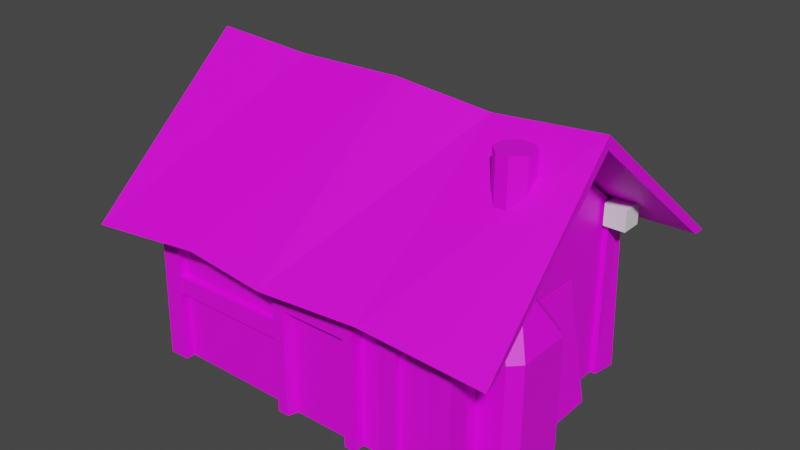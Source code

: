 # Source: maison.blend  (saved by Blender 3.3.6; exported with 4.5.12 LTS)
import bpy
from mathutils import Matrix  # noqa: F401  (used for matrix-valued properties, if any)

bpy.ops.wm.read_factory_settings(use_empty=True)
scene = bpy.context.scene
scene.name = 'Scene'

# ---- collections
col_collection = bpy.data.collections.new('Collection'); scene.collection.children.link(col_collection)

# ---- images (referenced by path relative to the original .blend; pixels are not part of the script)
import os
ASSET_DIR = os.environ.get("B2B_ASSET_DIR", "")  # directory of the original .blend (textures are referenced by path, not embedded)
HERE = os.path.dirname(os.path.abspath(__file__))  # packed textures are extracted next to this script under _unpacked/

def load_image(name, relpath, width, height, colorspace="sRGB"):
    """Load a texture the original file referenced (path relative to the .blend, or extracted next to this script)."""
    p = next((c for c in (os.path.join(HERE, relpath), os.path.join(ASSET_DIR, relpath)) if relpath and os.path.exists(c)), "")
    if p:
        img = bpy.data.images.load(p, check_existing=True)
        img.name = name
    else:  # same state as the original file: an image datablock whose file is absent (Cycles renders it pink)
        img = bpy.data.images.new(name, width, height)
        img.source = "FILE"
        img.filepath = "//" + (relpath or name)
    img.colorspace_settings.name = colorspace
    return img
img_cabane = load_image('cabane', 'maison.png', 1024, 1024, 'sRGB')

# ---- materials (node trees are filled in below, after node groups)
mat_maison = bpy.data.materials.new('maison')
mat_maison.use_transparent_shadow = False

# ---- material node trees
mat_maison.use_nodes = True; mat_maison.node_tree.nodes.clear()
_N = mat_maison.node_tree.nodes; _L = mat_maison.node_tree.links
n0 = _N.new('ShaderNodeBsdfPrincipled'); n0.name = 'Principled BSDF'; n0.location = (10, 300)
n0.distribution = 'GGX'
n0.subsurface_method = 'RANDOM_WALK_SKIN'
n0.inputs[3].default_value = 1.45
n0.inputs[27].default_value = (0.0, 0.0, 0.0, 1.0)
n0.inputs[28].default_value = 1.0
n1 = _N.new('ShaderNodeOutputMaterial'); n1.name = 'Material Output'; n1.location = (300, 300)
n2 = _N.new('ShaderNodeTexImage'); n2.name = 'Image Texture'; n2.location = (-339, 286)
n2.image = img_cabane
_L.new(n0.outputs[0], n1.inputs[0])
_L.new(n2.outputs[0], n0.inputs[0])
n1.is_active_output = True

# ---- world
world_world = bpy.data.worlds.new('World'); scene.world = world_world
world_world.use_nodes = True; world_world.node_tree.nodes.clear()
_N = world_world.node_tree.nodes; _L = world_world.node_tree.links
n0 = _N.new('ShaderNodeOutputWorld'); n0.name = 'World Output'; n0.location = (300, 300)
n1 = _N.new('ShaderNodeBackground'); n1.name = 'Background'; n1.location = (10, 300)
n1.inputs[0].default_value = (0.05088, 0.05088, 0.05088, 1.0)
_L.new(n1.outputs[0], n0.inputs[0])
n0.is_active_output = True
world_world.color = (0.05088, 0.05088, 0.05088)
world_world.use_sun_shadow = False
world_world.sun_shadow_jitter_overblur = 0.0

# ---- meshes
me_cube = bpy.data.meshes.new('Cube')
me_cube.from_pydata([(4.34, 1.0, 1.879), (4.34, 1.0, -1.0), (4.34, -2.868, 1.879), (4.34, -2.868, -1.0), (-1.0, 1.0, 1.879), (-1.0, 1.0, -1.0), (-1.0, -2.868, 1.879), (-1.0, -2.868, -1.0), (-1.0, -0.9341, -1.0), (4.34, -0.9341, 3.426), (-1.0, -0.9341, 3.426), (4.34, -0.9341, -1.0)], [], [(9, 10, 6, 2), (3, 2, 6, 7), (8, 10, 4, 5), (8, 11, 3, 7), (11, 9, 2, 3), (5, 4, 0, 1), (1, 0, 9, 11), (5, 1, 11, 8), (7, 6, 10, 8), (0, 4, 10, 9)])
_uv = me_cube.uv_layers.new(name='UVMap')
_uv.uv.foreach_set('vector', [0.6094, 0.7383, 0.6094, 0.6288, 0.6641, 0.6288, 0.6641, 0.7383, 0.6641, 0.8477, 0.6641, 0.7383, 0.7735, 0.7383, 0.7735, 0.8477, 0.3906, 0.8477, 0.3906, 0.7383, 0.4453, 0.7383, 0.4453, 0.8477, 0.6094, 0.9571, 0.6094, 0.8477, 0.6641, 0.8477, 0.6641, 0.9571, 0.6094, 0.8477, 0.6094, 0.7383, 0.6641, 0.7383, 0.6641, 0.8477, 0.4453, 0.8477, 0.4453, 0.7383, 0.5547, 0.7383, 0.5547, 0.8477, 0.5547, 0.8477, 0.5547, 0.7383, 0.6094, 0.7383, 0.6094, 0.8477, 0.5547, 0.9571, 0.5547, 0.8477, 0.6094, 0.8477, 0.6094, 0.9571, 0.3359, 0.8477, 0.3359, 0.7383, 0.3906, 0.7383, 0.3906, 0.8477, 0.5547, 0.7383, 0.5547, 0.6288, 0.6094, 0.6288, 0.6094, 0.7383])
me_cube.materials.append(mat_maison)
me_cube.use_mirror_vertex_groups = False
me_cube.update()
me_cube_001 = bpy.data.meshes.new('Cube.001')
me_cube_001.from_pydata([(5.325, 1.625, 1.453), (5.339, 1.835, 1.448), (5.291, -3.388, 1.493), (-1.541, 1.913, 1.437), (-1.539, 1.7, 1.442), (-1.722, -0.9341, 3.821), (-1.818, -3.433, 1.354), (5.163, -0.9341, 3.792), (-1.817, -3.639, 1.338), (5.163, -0.9341, 3.585), (-1.722, -0.9341, 3.613), (5.325, -3.6, 1.477), (-0.0262, -0.9341, 3.727), (1.757, -0.9341, 3.777), (3.388, -0.9341, 3.641), (3.236, -3.313, 1.508), (1.546, -3.385, 1.432), (0.1039, -3.313, 1.508), (0.09048, 1.459, 1.478), (1.67, 1.497, 1.472), (3.328, 1.532, 1.467), (0.08989, 1.665, 1.473), (1.67, 1.703, 1.468), (3.332, 1.74, 1.462), (3.236, -3.52, 1.493), (1.538, -3.597, 1.412), (0.1039, -3.52, 1.493), (-0.0262, -0.9341, 3.52), (1.67, -0.9341, 3.426), (3.417, -0.9341, 3.506)], [], [(27, 17, 6, 10), (9, 0, 1, 7), (15, 2, 11, 24), (18, 4, 3, 21), (21, 3, 5, 12), (12, 5, 8, 26), (18, 27, 10, 4), (4, 10, 5, 3), (2, 9, 7, 11), (10, 6, 8, 5), (0, 9, 29, 20), (20, 29, 28, 19), (19, 28, 27, 18), (7, 14, 24, 11), (14, 13, 25, 24), (13, 12, 26, 25), (1, 23, 14, 7), (23, 22, 13, 14), (22, 21, 12, 13), (0, 20, 23, 1), (20, 19, 22, 23), (19, 18, 21, 22), (6, 17, 26, 8), (17, 16, 25, 26), (16, 15, 24, 25), (9, 2, 15, 29), (29, 15, 16, 28), (28, 16, 17, 27)])
_uv = me_cube_001.uv_layers.new(name='UVMap')
_uv.uv.foreach_set('vector', [0.2148, 0.8359, 0.2148, 0.9609, 0.2773, 0.9609, 0.2773, 0.8359, 0.02734, 0.8359, 0.02734, 0.7109, 0.02734, 0.7109, 0.02734, 0.8359, 0.08984, 0.9609, 0.02734, 0.9609, 0.02734, 0.9609, 0.08984, 0.9609, 0.2148, 0.7109, 0.2773, 0.7109, 0.2773, 0.7109, 0.2148, 0.7109, 0.2148, 0.7109, 0.2773, 0.7109, 0.2773, 0.8359, 0.2148, 0.8359, 0.2148, 0.8359, 0.2773, 0.8359, 0.2773, 0.9609, 0.2148, 0.9609, 0.2148, 0.7109, 0.2148, 0.8359, 0.2773, 0.8359, 0.2773, 0.7109, 0.2773, 0.7109, 0.2773, 0.8359, 0.2773, 0.8359, 0.2773, 0.7109, 0.02734, 0.9609, 0.02734, 0.8359, 0.02734, 0.8359, 0.02734, 0.9609, 0.2773, 0.8359, 0.2773, 0.9609, 0.2773, 0.9609, 0.2773, 0.8359, 0.02734, 0.7109, 0.02734, 0.8359, 0.08984, 0.8359, 0.08984, 0.7109, 0.08984, 0.7109, 0.08984, 0.8359, 0.1523, 0.8359, 0.1523, 0.7109, 0.1523, 0.7109, 0.1523, 0.8359, 0.2148, 0.8359, 0.2148, 0.7109, 0.02734, 0.8359, 0.08984, 0.8359, 0.08984, 0.9609, 0.02734, 0.9609, 0.08984, 0.8359, 0.1523, 0.8359, 0.1523, 0.9609, 0.08984, 0.9609, 0.1523, 0.8359, 0.2148, 0.8359, 0.2148, 0.9609, 0.1523, 0.9609, 0.02734, 0.7109, 0.08984, 0.7109, 0.08984, 0.8359, 0.02734, 0.8359, 0.08984, 0.7109, 0.1523, 0.7109, 0.1523, 0.8359, 0.08984, 0.8359, 0.1523, 0.7109, 0.2148, 0.7109, 0.2148, 0.8359, 0.1523, 0.8359, 0.02734, 0.7109, 0.08984, 0.7109, 0.08984, 0.7109, 0.02734, 0.7109, 0.08984, 0.7109, 0.1523, 0.7109, 0.1523, 0.7109, 0.08984, 0.7109, 0.1523, 0.7109, 0.2148, 0.7109, 0.2148, 0.7109, 0.1523, 0.7109, 0.2773, 0.9609, 0.2148, 0.9609, 0.2148, 0.9609, 0.2773, 0.9609, 0.2148, 0.9609, 0.1523, 0.9609, 0.1523, 0.9609, 0.2148, 0.9609, 0.1523, 0.9609, 0.08984, 0.9609, 0.08984, 0.9609, 0.1523, 0.9609, 0.02734, 0.8359, 0.02734, 0.9609, 0.08984, 0.9609, 0.08984, 0.8359, 0.08984, 0.8359, 0.08984, 0.9609, 0.1523, 0.9609, 0.1523, 0.8359, 0.1523, 0.8359, 0.1523, 0.9609, 0.2148, 0.9609, 0.2148, 0.8359])
me_cube_001.materials.append(mat_maison)
me_cube_001.use_mirror_vertex_groups = False
me_cube_001.update()
me_cube_002 = bpy.data.meshes.new('Cube.002')
me_cube_002.from_pydata([(-0.8018, 0.7767, -1.0), (-0.8018, 0.7767, 1.892), (-0.8018, 1.145, -1.0), (-0.8018, 1.145, 1.892), (-1.135, 0.7767, -1.0), (-1.135, 0.7767, 1.892), (-1.135, 1.145, -1.0), (-1.135, 1.145, 1.892), (-0.8025, -3.03, -1.0), (-0.8018, -2.962, 1.892), (-0.8018, -2.656, -1.0), (-0.8018, -2.593, 1.892), (-1.148, -3.034, -1.0), (-1.135, -2.962, 1.892), (-1.135, -2.66, -1.0), (-1.135, -2.593, 1.892), (4.435, 0.7767, -1.0), (4.415, 0.7767, 1.892), (4.492, 1.179, -1.0), (4.415, 1.145, 1.892), (4.083, 0.7767, -1.0), (4.082, 0.7767, 1.892), (4.086, 1.145, -1.0), (4.082, 1.145, 1.892), (4.415, -2.962, -1.0), (4.415, -2.962, 1.892), (4.415, -2.593, -1.0), (4.415, -2.593, 1.892), (4.082, -2.962, -1.0), (4.082, -2.962, 1.892), (4.082, -2.593, -1.0), (4.082, -2.593, 1.892)], [], [(0, 1, 3, 2), (2, 3, 7, 6), (6, 7, 5, 4), (4, 5, 1, 0), (2, 6, 4, 0), (7, 3, 1, 5), (8, 9, 11, 10), (10, 11, 15, 14), (14, 15, 13, 12), (12, 13, 9, 8), (10, 14, 12, 8), (15, 11, 9, 13), (16, 17, 19, 18), (18, 19, 23, 22), (22, 23, 21, 20), (20, 21, 17, 16), (18, 22, 20, 16), (23, 19, 17, 21), (24, 25, 27, 26), (26, 27, 31, 30), (30, 31, 29, 28), (28, 29, 25, 24), (26, 30, 28, 24), (31, 27, 25, 29)])
_uv = me_cube_002.uv_layers.new(name='UVMap')
_uv.uv.foreach_set('vector', [0.7848, 0.4479, 0.8714, 0.4479, 0.8714, 0.5345, 0.7848, 0.5345, 0.7848, 0.5345, 0.8714, 0.5345, 0.8714, 0.6211, 0.7848, 0.6211, 0.7848, 0.6211, 0.8714, 0.6211, 0.8714, 0.7077, 0.7848, 0.7077, 0.7848, 0.7077, 0.8714, 0.7077, 0.8714, 0.7942, 0.7848, 0.7942, 0.6983, 0.6211, 0.7848, 0.6211, 0.7848, 0.7077, 0.6983, 0.7077, 0.8714, 0.6211, 0.958, 0.6211, 0.958, 0.7077, 0.8714, 0.7077, 0.7848, 0.4479, 0.8714, 0.4479, 0.8714, 0.5345, 0.7848, 0.5345, 0.7848, 0.5345, 0.8714, 0.5345, 0.8714, 0.6211, 0.7848, 0.6211, 0.7848, 0.6211, 0.8714, 0.6211, 0.8714, 0.7077, 0.7848, 0.7077, 0.7848, 0.7077, 0.8714, 0.7077, 0.8714, 0.7942, 0.7848, 0.7942, 0.6983, 0.6211, 0.7848, 0.6211, 0.7848, 0.7077, 0.6983, 0.7077, 0.8714, 0.6211, 0.958, 0.6211, 0.958, 0.7077, 0.8714, 0.7077, 0.7848, 0.4479, 0.8714, 0.4479, 0.8714, 0.5345, 0.7848, 0.5345, 0.7848, 0.5345, 0.8714, 0.5345, 0.8714, 0.6211, 0.7848, 0.6211, 0.7848, 0.6211, 0.8714, 0.6211, 0.8714, 0.7077, 0.7848, 0.7077, 0.7848, 0.7077, 0.8714, 0.7077, 0.8714, 0.7942, 0.7848, 0.7942, 0.6983, 0.6211, 0.7848, 0.6211, 0.7848, 0.7077, 0.6983, 0.7077, 0.8714, 0.6211, 0.958, 0.6211, 0.958, 0.7077, 0.8714, 0.7077, 0.7848, 0.4479, 0.8714, 0.4479, 0.8714, 0.5345, 0.7848, 0.5345, 0.7848, 0.5345, 0.8714, 0.5345, 0.8714, 0.6211, 0.7848, 0.6211, 0.7848, 0.6211, 0.8714, 0.6211, 0.8714, 0.7077, 0.7848, 0.7077, 0.7848, 0.7077, 0.8714, 0.7077, 0.8714, 0.7942, 0.7848, 0.7942, 0.6983, 0.6211, 0.7848, 0.6211, 0.7848, 0.7077, 0.6983, 0.7077, 0.8714, 0.6211, 0.958, 0.6211, 0.958, 0.7077, 0.8714, 0.7077])
me_cube_002.materials.append(mat_maison)
me_cube_002.update()
me_cube_003 = bpy.data.meshes.new('Cube.003')
me_cube_003.from_pydata([(-0.2608, 0.8421, -1.0), (-0.2608, 0.8421, 0.7498), (-0.511, 1.0, -1.0), (-0.511, 1.0, 1.0), (0.7498, 0.8421, -1.0), (0.7498, 0.8421, 0.7498), (1.0, 1.0, -1.0), (1.0, 1.0, 1.0), (-0.511, 0.6749, -1.0), (-0.511, 0.6749, 1.0), (1.0, 0.6749, 1.0), (1.0, 0.6749, -1.0), (-0.3236, 0.6749, -1.0), (-0.3236, 0.6749, 0.8127), (0.8127, 0.6749, 0.8127), (0.8127, 0.6749, -1.0)], [], [(8, 9, 3, 2), (6, 7, 10, 11), (4, 5, 1, 0), (7, 3, 9, 10), (12, 13, 9, 8), (14, 15, 11, 10), (13, 14, 10, 9), (0, 1, 13, 12), (5, 4, 15, 14), (1, 5, 14, 13)])
_uv = me_cube_003.uv_layers.new(name='UVMap')
_uv.uv.foreach_set('vector', [0.3412, 0.3222, 0.4994, 0.3222, 0.4994, 0.4804, 0.3412, 0.4804, 0.5215, 0.3646, 0.6139, 0.3646, 0.6139, 0.457, 0.5215, 0.457, 0.533, 0.4723, 0.6023, 0.4723, 0.6023, 0.5341, 0.533, 0.5341, 0.6139, 0.3646, 0.7063, 0.3646, 0.7063, 0.457, 0.6139, 0.457, 0.5301, 0.538, 0.6052, 0.538, 0.6139, 0.5494, 0.5215, 0.5494, 0.6052, 0.4685, 0.5301, 0.4685, 0.5215, 0.457, 0.6139, 0.457, 0.6052, 0.538, 0.6052, 0.4685, 0.6139, 0.457, 0.6139, 0.5494, 0.533, 0.5341, 0.6023, 0.5341, 0.6052, 0.538, 0.5301, 0.538, 0.6023, 0.4723, 0.533, 0.4723, 0.5301, 0.4685, 0.6052, 0.4685, 0.6023, 0.5341, 0.6023, 0.4723, 0.6052, 0.4685, 0.6052, 0.538])
me_cube_003.materials.append(mat_maison)
me_cube_003.update()
me_cube_004 = bpy.data.meshes.new('Cube.004')
me_cube_004.from_pydata([(3.131, 1.63, -0.9949), (2.953, 1.452, -0.9949), (2.606, 1.798, 3.618), (2.785, 1.977, 3.618), (2.606, 1.798, 1.584), (2.785, 1.977, 1.584), (3.131, 1.631, 0.9011), (2.952, 1.452, 0.9011), (2.986, 2.686, -0.9949), (3.131, 2.54, -0.9949), (2.785, 2.194, 3.618), (2.639, 2.339, 3.618), (2.785, 2.193, 1.584), (2.639, 2.339, 1.584), (2.986, 2.686, 0.9011), (3.131, 2.54, 0.9011), (2.606, 1.798, 2.587), (2.785, 1.977, 2.587), (2.785, 2.193, 2.587), (2.639, 2.339, 2.587), (2.067, 1.452, -0.9949), (1.897, 1.621, -0.9949), (2.244, 1.967, 3.618), (2.413, 1.798, 3.618), (2.413, 1.798, 1.584), (2.244, 1.968, 1.584), (1.897, 1.621, 0.9011), (2.067, 1.452, 0.9011), (2.244, 1.967, 2.587), (2.413, 1.798, 2.587), (1.897, 2.528, -0.9949), (2.055, 2.686, -0.9949), (2.401, 2.339, 3.618), (2.244, 2.182, 3.618), (2.401, 2.339, 1.584), (2.244, 2.182, 1.584), (1.897, 2.528, 0.9011), (2.055, 2.686, 0.9011), (2.244, 2.182, 2.587), (2.401, 2.339, 2.587)], [], [(34, 39, 19, 13), (18, 10, 3, 17), (25, 28, 38, 35), (28, 22, 33, 38), (10, 11, 32, 33, 22, 23, 2, 3), (15, 12, 5, 6), (4, 16, 29, 24), (1, 7, 27, 20), (9, 15, 6, 0), (16, 2, 23, 29), (30, 31, 8, 9, 0, 1, 20, 21), (7, 1, 0, 6), (16, 4, 5, 17), (4, 7, 6, 5), (37, 34, 13, 14), (15, 9, 8, 14), (18, 12, 13, 19), (12, 15, 14, 13), (31, 37, 14, 8), (10, 18, 19, 11), (2, 16, 17, 3), (26, 25, 35, 36), (12, 18, 17, 5), (7, 4, 24, 27), (29, 23, 22, 28), (27, 24, 25, 26), (20, 27, 26, 21), (24, 29, 28, 25), (39, 32, 11, 19), (37, 31, 30, 36), (39, 34, 35, 38), (34, 37, 36, 35), (32, 39, 38, 33), (21, 26, 36, 30)])
_uv = me_cube_004.uv_layers.new(name='UVMap')
_uv.uv.foreach_set('vector', [0.2091, 0.2109, 0.2091, 0.1878, 0.256, 0.1878, 0.256, 0.2109, 0.3133, 0.1878, 0.3133, 0.164, 0.356, 0.164, 0.356, 0.1878, 0.1049, 0.2109, 0.1049, 0.1878, 0.1472, 0.1878, 0.1471, 0.2109, 0.1049, 0.1878, 0.1048, 0.164, 0.1472, 0.164, 0.1472, 0.1878, 0.3133, 0.164, 0.2847, 0.1353, 0.2847, 0.08836, 0.3156, 0.05742, 0.3579, 0.05742, 0.3912, 0.09067, 0.3912, 0.1288, 0.356, 0.164, 0.2972, 0.2267, 0.3133, 0.2109, 0.356, 0.2109, 0.3757, 0.2267, 0.4264, 0.2109, 0.4264, 0.1878, 0.4645, 0.1878, 0.4644, 0.2109, 0.4066, 0.2705, 0.4066, 0.2267, 0.4831, 0.2267, 0.4831, 0.2705, 0.2972, 0.2705, 0.2972, 0.2267, 0.3757, 0.2267, 0.3758, 0.2705, 0.4264, 0.1878, 0.4264, 0.164, 0.4645, 0.164, 0.4645, 0.1878, 0.2982, 0.377, 0.2847, 0.3634, 0.2847, 0.2831, 0.2972, 0.2705, 0.3758, 0.2705, 0.3912, 0.2859, 0.3912, 0.3624, 0.3766, 0.377, 0.4066, 0.2267, 0.4066, 0.2705, 0.3758, 0.2705, 0.3757, 0.2267, 0.4264, 0.1878, 0.4264, 0.2109, 0.356, 0.2109, 0.356, 0.1878, 0.4264, 0.2109, 0.4066, 0.2267, 0.3757, 0.2267, 0.356, 0.2109, 0.1917, 0.2267, 0.2091, 0.2109, 0.256, 0.2109, 0.2721, 0.2267, 0.2972, 0.2267, 0.2972, 0.2705, 0.2721, 0.2705, 0.2721, 0.2267, 0.3133, 0.1878, 0.3133, 0.2109, 0.256, 0.2109, 0.256, 0.1878, 0.3133, 0.2109, 0.2972, 0.2267, 0.2721, 0.2267, 0.256, 0.2109, 0.1917, 0.2705, 0.1917, 0.2267, 0.2721, 0.2267, 0.2721, 0.2705, 0.3133, 0.164, 0.3133, 0.1878, 0.256, 0.1878, 0.256, 0.164, 0.4264, 0.164, 0.4264, 0.1878, 0.356, 0.1878, 0.356, 0.164, 0.08621, 0.2267, 0.1049, 0.2109, 0.1471, 0.2109, 0.1645, 0.2267, 0.3133, 0.2109, 0.3133, 0.1878, 0.356, 0.1878, 0.356, 0.2109, 0.4066, 0.2267, 0.4264, 0.2109, 0.4644, 0.2109, 0.4831, 0.2267, 0.07158, 0.1878, 0.07158, 0.164, 0.1048, 0.164, 0.1049, 0.1878, 0.07158, 0.2254, 0.07158, 0.2109, 0.1049, 0.2109, 0.08621, 0.2267, 0.07158, 0.2705, 0.07158, 0.2267, 0.08621, 0.2267, 0.08619, 0.2705, 0.07158, 0.2109, 0.07158, 0.1878, 0.1049, 0.1878, 0.1049, 0.2109, 0.2091, 0.1878, 0.209, 0.164, 0.256, 0.164, 0.256, 0.1878, 0.1917, 0.2267, 0.1917, 0.2705, 0.1645, 0.2705, 0.1645, 0.2267, 0.2091, 0.1878, 0.2091, 0.2109, 0.1471, 0.2109, 0.1472, 0.1878, 0.2091, 0.2109, 0.1917, 0.2267, 0.1645, 0.2267, 0.1471, 0.2109, 0.209, 0.164, 0.2091, 0.1878, 0.1472, 0.1878, 0.1472, 0.164, 0.08619, 0.2705, 0.08621, 0.2267, 0.1645, 0.2267, 0.1645, 0.2705])
me_cube_004.materials.append(mat_maison)
me_cube_004.update()
me_cube_005 = bpy.data.meshes.new('Cube.005')
me_cube_005.from_pydata([(-1.275, -2.85, 1.64), (-1.275, -2.85, 2.002), (-1.275, -2.487, 1.64), (-1.275, -2.487, 2.002), (-0.9122, -2.85, 1.64), (-0.9122, -2.85, 2.002), (-0.9122, -2.487, 1.64), (-0.9122, -2.487, 2.002), (-1.275, 1.029, 2.002), (-1.275, 1.029, 1.64), (-1.275, 0.6662, 2.002), (-1.275, 0.6662, 1.64), (-0.9122, 0.6283, 1.63), (-0.9122, 0.6283, 1.993), (-0.9122, 0.9907, 1.63), (-0.9122, 0.9907, 1.993), (-0.9122, 0.6662, 1.64), (-0.9122, 0.6662, 2.002), (-0.9122, 1.029, 1.64), (-0.9122, 1.029, 2.002), (4.386, -2.85, 1.64), (4.386, -2.85, 2.002), (4.386, -2.487, 1.64), (4.386, -2.487, 2.002), (4.749, -2.85, 1.64), (4.749, -2.85, 2.002), (4.749, -2.487, 1.64), (4.749, -2.487, 2.002), (4.386, 1.029, 2.002), (4.386, 1.029, 1.64), (4.386, 0.6662, 2.002), (4.386, 0.6662, 1.64), (4.749, 0.6662, 1.64), (4.749, 0.6662, 2.002), (4.749, 1.029, 1.64), (4.749, 1.029, 2.002)], [], [(0, 1, 3, 2), (2, 3, 7, 6), (6, 7, 5, 4), (4, 5, 1, 0), (2, 6, 4, 0), (7, 3, 1, 5), (16, 17, 10, 11), (18, 19, 17, 16), (14, 15, 13, 12), (9, 8, 19, 18), (11, 10, 8, 9), (9, 18, 16, 11), (19, 8, 10, 17), (20, 21, 23, 22), (22, 23, 27, 26), (26, 27, 25, 24), (24, 25, 21, 20), (22, 26, 24, 20), (27, 23, 21, 25), (32, 33, 30, 31), (34, 35, 33, 32), (29, 28, 35, 34), (31, 30, 28, 29), (29, 34, 32, 31), (35, 28, 30, 33)])
_uv = me_cube_005.uv_layers.new(name='UVMap')
_uv.uv.foreach_set('vector', [0.375, 0.0, 0.625, 0.0, 0.625, 0.25, 0.375, 0.25, 0.375, 0.25, 0.625, 0.25, 0.625, 0.5, 0.375, 0.5, 0.375, 0.5, 0.625, 0.5, 0.625, 0.75, 0.375, 0.75, 0.375, 0.75, 0.625, 0.75, 0.625, 1.0, 0.375, 1.0, 0.125, 0.5, 0.375, 0.5, 0.375, 0.75, 0.125, 0.75, 0.625, 0.5, 0.875, 0.5, 0.875, 0.75, 0.625, 0.75, 0.375, 0.75, 0.625, 0.75, 0.625, 1.0, 0.375, 1.0, 0.375, 0.5, 0.625, 0.5, 0.625, 0.75, 0.375, 0.75, 0.375, 0.5, 0.625, 0.5, 0.625, 0.75, 0.375, 0.75, 0.375, 0.25, 0.625, 0.25, 0.625, 0.5, 0.375, 0.5, 0.375, 0.0, 0.625, 0.0, 0.625, 0.25, 0.375, 0.25, 0.125, 0.5, 0.375, 0.5, 0.375, 0.75, 0.125, 0.75, 0.625, 0.5, 0.875, 0.5, 0.875, 0.75, 0.625, 0.75, 0.375, 0.0, 0.625, 0.0, 0.625, 0.25, 0.375, 0.25, 0.375, 0.25, 0.625, 0.25, 0.625, 0.5, 0.375, 0.5, 0.375, 0.5, 0.625, 0.5, 0.625, 0.75, 0.375, 0.75, 0.375, 0.75, 0.625, 0.75, 0.625, 1.0, 0.375, 1.0, 0.125, 0.5, 0.375, 0.5, 0.375, 0.75, 0.125, 0.75, 0.625, 0.5, 0.875, 0.5, 0.875, 0.75, 0.625, 0.75, 0.375, 0.75, 0.625, 0.75, 0.625, 1.0, 0.375, 1.0, 0.375, 0.5, 0.625, 0.5, 0.625, 0.75, 0.375, 0.75, 0.375, 0.25, 0.625, 0.25, 0.625, 0.5, 0.375, 0.5, 0.375, 0.0, 0.625, 0.0, 0.625, 0.25, 0.375, 0.25, 0.125, 0.5, 0.375, 0.5, 0.375, 0.75, 0.125, 0.75, 0.625, 0.5, 0.875, 0.5, 0.875, 0.75, 0.625, 0.75])
me_cube_005.update()
me_cube_006 = bpy.data.meshes.new('Cube.006')
me_cube_006.from_pydata([(3.207, -2.974, -0.9758), (3.207, -2.974, 1.858), (3.207, -2.68, -0.9758), (3.207, -2.68, 1.858), (3.5, -2.974, -0.9758), (3.5, -2.974, 1.858), (3.5, -2.68, -0.9758), (3.5, -2.68, 1.858), (-0.9116, -2.976, 0.4778), (1.358, -2.968, 0.4778), (-0.9123, -2.682, 0.4772), (1.357, -2.674, 0.4772), (-0.9116, -2.977, 0.184), (1.358, -2.969, 0.184), (-0.9123, -2.683, 0.1833), (1.357, -2.675, 0.1833)], [], [(0, 1, 3, 2), (2, 3, 7, 6), (6, 7, 5, 4), (4, 5, 1, 0), (2, 6, 4, 0), (7, 3, 1, 5), (8, 9, 11, 10), (10, 11, 15, 14), (14, 15, 13, 12), (12, 13, 9, 8), (10, 14, 12, 8), (15, 11, 9, 13)])
_uv = me_cube_006.uv_layers.new(name='UVMap')
_uv.uv.foreach_set('vector', [0.795, 0.4524, 0.8725, 0.4524, 0.8725, 0.53, 0.795, 0.53, 0.795, 0.53, 0.8725, 0.53, 0.8725, 0.6075, 0.795, 0.6075, 0.795, 0.6075, 0.8725, 0.6075, 0.8725, 0.6851, 0.795, 0.6851, 0.795, 0.6851, 0.8725, 0.6851, 0.8725, 0.7627, 0.795, 0.7627, 0.7174, 0.6075, 0.795, 0.6075, 0.795, 0.6851, 0.7174, 0.6851, 0.8725, 0.6075, 0.9501, 0.6075, 0.9501, 0.6851, 0.8725, 0.6851, 0.795, 0.4524, 0.8725, 0.4524, 0.8725, 0.53, 0.795, 0.53, 0.795, 0.53, 0.8725, 0.53, 0.8725, 0.6075, 0.795, 0.6075, 0.795, 0.6075, 0.8725, 0.6075, 0.8725, 0.6851, 0.795, 0.6851, 0.795, 0.6851, 0.8725, 0.6851, 0.8725, 0.7627, 0.795, 0.7627, 0.7174, 0.6075, 0.795, 0.6075, 0.795, 0.6851, 0.7174, 0.6851, 0.8725, 0.6075, 0.9501, 0.6075, 0.9501, 0.6851, 0.8725, 0.6851])
me_cube_006.materials.append(mat_maison)
me_cube_006.update()
me_cube_007 = bpy.data.meshes.new('Cube.007')
me_cube_007.from_pydata([(4.287, -0.9341, 0.9923), (4.348, -0.9341, 1.024), (4.287, -0.03838, 0.9923), (4.348, -0.03838, 1.024), (4.635, -0.9341, -0.9773), (4.696, -0.9341, -0.9452), (4.635, -0.03838, -0.9773), (4.696, -0.03838, -0.9452)], [], [(0, 1, 3, 2), (2, 3, 7, 6), (6, 7, 5, 4), (4, 5, 1, 0), (2, 6, 4, 0), (7, 3, 1, 5)])
_uv = me_cube_007.uv_layers.new(name='UVMap')
_uv.uv.foreach_set('vector', [0.5907, 0.2224, 0.5907, 0.1526, 0.6606, 0.1526, 0.6606, 0.2224, 0.6606, 0.2224, 0.6606, 0.1526, 0.7305, 0.1526, 0.7305, 0.2224, 0.7305, 0.2224, 0.7305, 0.1526, 0.8003, 0.1526, 0.8003, 0.2224, 0.8003, 0.2224, 0.8003, 0.1526, 0.8702, 0.1526, 0.8702, 0.2224, 0.7305, 0.2923, 0.7305, 0.2224, 0.8003, 0.2224, 0.8003, 0.2923, 0.7305, 0.1526, 0.7305, 0.0827, 0.8003, 0.0827, 0.8003, 0.1526])
me_cube_007.materials.append(mat_maison)
me_cube_007.update()

# ---- objects
ob_cube = bpy.data.objects.new('Cube', me_cube)
ob_toit = bpy.data.objects.new('toit', me_cube_001)
ob_cube_001 = bpy.data.objects.new('Cube.001', me_cube_002)
ob_cube_002 = bpy.data.objects.new('Cube.002', me_cube_003)
ob_cube_003 = bpy.data.objects.new('Cube.003', me_cube_004)
ob_cube_004 = bpy.data.objects.new('Cube.004', me_cube_005)
ob_cube_005 = bpy.data.objects.new('Cube.005', me_cube_006)
ob_cube_006 = bpy.data.objects.new('Cube.006', me_cube_007)

# ---- transforms, parenting, visibility, modifiers, constraints
ob_cube.location = (0.0, 0.0, 0.0)
ob_cube.lock_rotations_4d = False
ob_cube.empty_display_type = 'ARROWS'
ob_cube.lineart.crease_threshold = 0.0
ob_toit.location = (0.06615, 0.0, 0.0)
ob_toit.lock_rotations_4d = False
ob_toit.empty_display_type = 'ARROWS'
ob_toit.lineart.crease_threshold = 0.0
ob_cube_001.location = (0.0, 0.0, 0.0)
ob_cube_002.location = (1.827, -3.739, 0.0)
ob_cube_003.location = (1.827, -3.739, 0.0)
ob_cube_004.location = (0.0, 0.0, 0.0)
ob_cube_005.location = (0.0, 0.0, 0.0)
ob_cube_006.location = (0.0, 0.0, 0.0)

# ---- collection membership
col_collection.objects.link(ob_cube)
col_collection.objects.link(ob_toit)
col_collection.objects.link(ob_cube_001)
col_collection.objects.link(ob_cube_002)
col_collection.objects.link(ob_cube_003)
col_collection.objects.link(ob_cube_004)
col_collection.objects.link(ob_cube_005)
col_collection.objects.link(ob_cube_006)

# ---- scene / render settings (as saved in the file)
scene.frame_start = 1; scene.frame_end = 250; scene.frame_set(4)
scene.render.engine = 'BLENDER_EEVEE_NEXT'
scene.cycles.sampling_pattern = 'TABULATED_SOBOL'
scene.cycles.use_light_tree = False
scene.view_settings.view_transform = 'Filmic'
bpy.context.view_layer.update()

# ---- added for rendering (the .blend has no active camera and no usable light): camera, sun
cam_auto = bpy.data.cameras.new('AutoCamera')
cam_auto.lens = 50.0
cam_auto.sensor_width = 36.0
cam_auto.clip_end = 1000.0
ob_auto_camera = bpy.data.objects.new('AutoCamera', cam_auto)
scene.collection.objects.link(ob_auto_camera)
ob_auto_camera.location = (11.3201, -12.2552, 9.00511)
ob_auto_camera.rotation_euler = (1.09748, -7.21219e-08, 0.694738)
scene.camera = ob_auto_camera
light_auto_sun = bpy.data.lights.new('AutoSun', 'SUN')
light_auto_sun.energy = 3.0
light_auto_sun.angle = 0.0523599
ob_auto_sun = bpy.data.objects.new('AutoSun', light_auto_sun)
scene.collection.objects.link(ob_auto_sun)
ob_auto_sun.rotation_euler = (0.872665, 0.174533, 0.523599)
bpy.context.view_layer.update()
